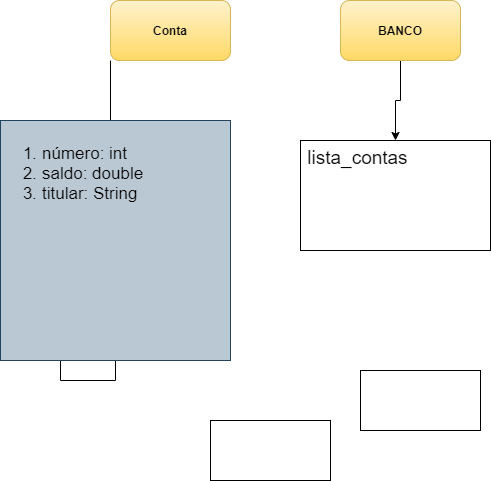

The diagram above was exported from draw.io. Its source (the exported page's mxGraphModel, read from the mxfile embedded in the PNG):
<mxGraphModel dx="1771" dy="527" grid="1" gridSize="10" guides="1" tooltips="1" connect="1" arrows="1" fold="1" page="1" pageScale="1" pageWidth="827" pageHeight="1169" math="0" shadow="0">
  <root>
    <mxCell id="0" />
    <mxCell id="1" parent="0" />
    <mxCell id="2" value="&lt;b&gt;&lt;font color=&quot;#000000&quot;&gt;Conta&lt;/font&gt;&lt;/b&gt;" style="rounded=1;whiteSpace=wrap;html=1;gradientColor=#ffd966;fillColor=#fff2cc;strokeColor=#d6b656;" parent="1" vertex="1">
      <mxGeometry x="150" y="30" width="120" height="60" as="geometry" />
    </mxCell>
    <mxCell id="3" value="" style="endArrow=classic;html=1;exitX=0;exitY=1;exitDx=0;exitDy=0;" parent="1" source="2" edge="1">
      <mxGeometry width="50" height="50" relative="1" as="geometry">
        <mxPoint x="280" y="430" as="sourcePoint" />
        <mxPoint x="150" y="230" as="targetPoint" />
      </mxGeometry>
    </mxCell>
    <mxCell id="14" style="edgeStyle=orthogonalEdgeStyle;rounded=0;orthogonalLoop=1;jettySize=auto;html=1;" parent="1" source="4" edge="1">
      <mxGeometry relative="1" as="geometry">
        <mxPoint x="100" y="340" as="targetPoint" />
      </mxGeometry>
    </mxCell>
    <mxCell id="5" value="" style="rounded=0;whiteSpace=wrap;html=1;" parent="1" vertex="1">
      <mxGeometry x="400" y="400" width="120" height="60" as="geometry" />
    </mxCell>
    <mxCell id="6" value="&amp;nbsp;lista_contas" style="rounded=0;whiteSpace=wrap;html=1;align=left;verticalAlign=top;labelPosition=center;verticalLabelPosition=middle;fontSize=19;" parent="1" vertex="1">
      <mxGeometry x="340" y="170" width="190" height="110" as="geometry" />
    </mxCell>
    <mxCell id="7" value="" style="rounded=0;whiteSpace=wrap;html=1;" parent="1" vertex="1">
      <mxGeometry x="250" y="450" width="120" height="60" as="geometry" />
    </mxCell>
    <mxCell id="4" value="&lt;ol style=&quot;font-size: 17px;&quot;&gt;&lt;li style=&quot;font-size: 17px;&quot;&gt;&lt;font color=&quot;#000000&quot; style=&quot;font-size: 17px;&quot;&gt;número: int&lt;/font&gt;&lt;/li&gt;&lt;li style=&quot;font-size: 17px;&quot;&gt;&lt;font color=&quot;#000000&quot; style=&quot;font-size: 17px;&quot;&gt;saldo: double&lt;/font&gt;&lt;/li&gt;&lt;li style=&quot;font-size: 17px;&quot;&gt;&lt;font color=&quot;#000000&quot; style=&quot;font-size: 17px;&quot;&gt;titular: String&lt;/font&gt;&lt;/li&gt;&lt;/ol&gt;&lt;div style=&quot;font-size: 17px;&quot;&gt;&lt;/div&gt;" style="rounded=0;whiteSpace=wrap;html=1;fillColor=#bac8d3;labelBackgroundColor=none;strokeColor=#23445d;align=left;verticalAlign=top;fontSize=17;" parent="1" vertex="1">
      <mxGeometry x="40" y="150" width="230" height="240" as="geometry" />
    </mxCell>
    <mxCell id="16" style="edgeStyle=orthogonalEdgeStyle;rounded=0;orthogonalLoop=1;jettySize=auto;html=1;" parent="1" source="15" target="6" edge="1">
      <mxGeometry relative="1" as="geometry" />
    </mxCell>
    <mxCell id="15" value="&lt;font color=&quot;#000000&quot;&gt;&lt;b&gt;BANCO&lt;/b&gt;&lt;/font&gt;" style="rounded=1;whiteSpace=wrap;html=1;gradientColor=#ffd966;fillColor=#fff2cc;strokeColor=#d6b656;" parent="1" vertex="1">
      <mxGeometry x="380" y="30" width="120" height="60" as="geometry" />
    </mxCell>
    <mxCell id="19" value="" style="endArrow=none;dashed=1;html=1;fontSize=17;" parent="1" source="4" edge="1">
      <mxGeometry width="50" height="50" relative="1" as="geometry">
        <mxPoint x="280" y="330" as="sourcePoint" />
        <mxPoint x="270" y="280" as="targetPoint" />
      </mxGeometry>
    </mxCell>
  </root>
</mxGraphModel>